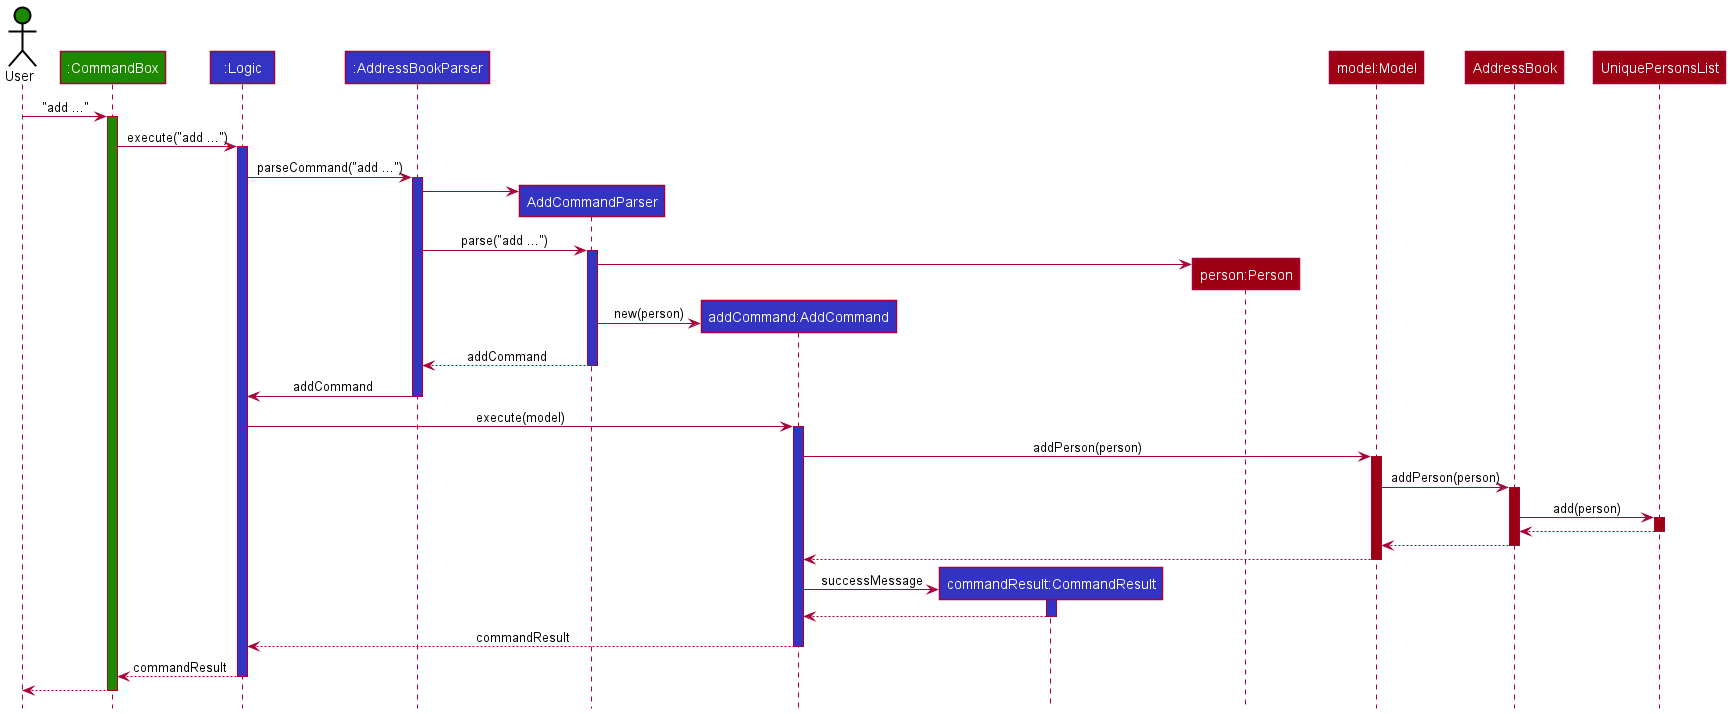

The diagram above was rendered by PlantUML. Its source (embedded in the PNG):
@startuml
!include style.puml

Actor User UI_COLOR
Participant ":CommandBox" as CommandBox UI_COLOR
Participant ":Logic" as Logic LOGIC_COLOR
Participant ":AddressBookParser" as AddressBookParser LOGIC_COLOR
Participant AddCommandParser LOGIC_COLOR
Participant "addCommand:AddCommand" as AddCommand LOGIC_COLOR
Participant "commandResult:CommandResult" as CommandResult LOGIC_COLOR
Participant "person:Person" as Person MODEL_COLOR
Participant "model:Model" as Model MODEL_COLOR
Participant AddressBook MODEL_COLOR
Participant UniquePersonsList MODEL_COLOR


User -> CommandBox : "add ..."
activate CommandBox UI_COLOR
CommandBox -> Logic : execute("add ...")
activate Logic LOGIC_COLOR
Logic -> AddressBookParser : parseCommand("add ...")
activate AddressBookParser LOGIC_COLOR
create AddCommandParser
AddressBookParser -> AddCommandParser
AddressBookParser -> AddCommandParser : parse("add ...")
activate AddCommandParser LOGIC_COLOR
create Person
AddCommandParser -> Person
create AddCommand
AddCommandParser -> AddCommand : new(person)
return addCommand
deactivate AddCommandParser
Logic <- AddressBookParser : addCommand
deactivate AddressBookParser

Logic -> AddCommand: execute(model)
activate AddCommand LOGIC_COLOR
AddCommand -> Model : addPerson(person)
activate Model MODEL_COLOR
Model -> AddressBook : addPerson(person)
activate AddressBook MODEL_COLOR
AddressBook -> UniquePersonsList : add(person)
activate UniquePersonsList MODEL_COLOR
return
return
return
create CommandResult
AddCommand -> CommandResult : successMessage
activate CommandResult LOGIC_COLOR
return
return commandResult
Logic --> CommandBox : commandResult
deactivate Logic
CommandBox --> User
deactivate CommandBox
@enduml